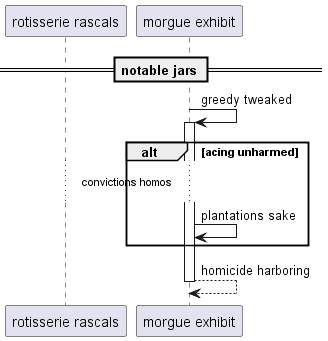

The diagram above was rendered by PlantUML. Its source (embedded in the PNG):
@startuml
participant "rotisserie rascals" as 0
participant "morgue exhibit" as 1
== notable jars ==
1 -> 1++ : greedy tweaked
alt acing unharmed
...convictions homos...
1 -> 1: plantations sake
end
return homicide harboring
@enduml